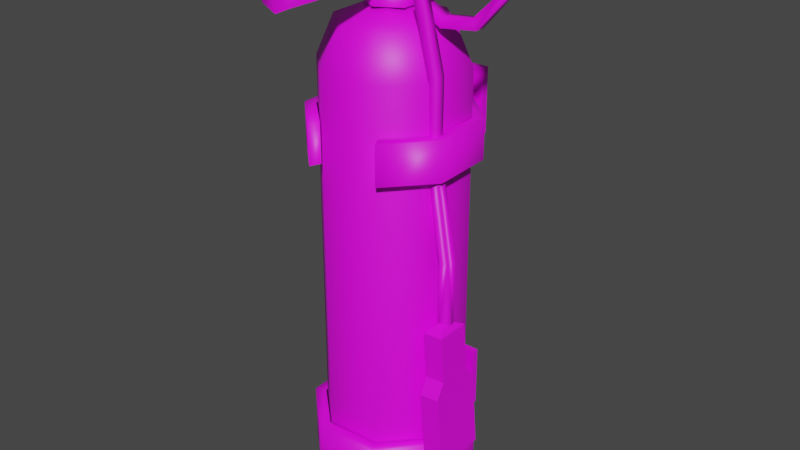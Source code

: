 # Source: 3249_FireExtinguisher.blend  (saved by Blender 2.90.8; exported with 4.5.12 LTS)
import bpy
from mathutils import Matrix  # noqa: F401  (used for matrix-valued properties, if any)

bpy.ops.wm.read_factory_settings(use_empty=True)
scene = bpy.context.scene
scene.name = 'Scene'

# ---- materials (node trees are filled in below, after node groups)
mat_material_001 = bpy.data.materials.new('Material.001')
mat_material_001.use_transparent_shadow = False

# ---- material node trees
mat_material_001.use_nodes = True; mat_material_001.node_tree.nodes.clear()
_N = mat_material_001.node_tree.nodes; _L = mat_material_001.node_tree.links
n0 = _N.new('ShaderNodeBsdfPrincipled'); n0.name = 'Principled BSDF'; n0.location = (10, 300)
n0.distribution = 'GGX'
n0.subsurface_method = 'BURLEY'
n0.inputs[3].default_value = 1.45
n0.inputs[27].default_value = (0.0, 0.0, 0.0, 1.0)
n0.inputs[28].default_value = 1.0
n1 = _N.new('ShaderNodeOutputMaterial'); n1.name = 'Material Output'; n1.location = (300, 300)
n2 = _N.new('ShaderNodeTexImage'); n2.name = 'Image Texture'; n2.location = (-414, 186)
_L.new(n0.outputs[0], n1.inputs[0])
_L.new(n2.outputs[0], n0.inputs[0])
n1.is_active_output = True

# ---- world
world_world = bpy.data.worlds.new('World'); scene.world = world_world
world_world.use_nodes = True; world_world.node_tree.nodes.clear()
_N = world_world.node_tree.nodes; _L = world_world.node_tree.links
n0 = _N.new('ShaderNodeOutputWorld'); n0.name = 'World Output'; n0.location = (300, 300)
n1 = _N.new('ShaderNodeBackground'); n1.name = 'Background'; n1.location = (10, 300)
n1.inputs[0].default_value = (0.05088, 0.05088, 0.05088, 1.0)
_L.new(n1.outputs[0], n0.inputs[0])
n0.is_active_output = True
world_world.color = (0.05088, 0.05088, 0.05088)
world_world.use_sun_shadow = False
world_world.sun_shadow_jitter_overblur = 0.0

# ---- meshes
me_3249_fireextinguisher = bpy.data.meshes.new('3249_FireExtinguisher')
me_3249_fireextinguisher.from_pydata([(-0.0006385, 0.07343, 0.5497), (0.01171, 0.1073, 0.3316), (0.03207, 0.08868, 0.3316), (0.03328, 0.06108, 0.3316), (0.01462, 0.04072, 0.3316), (-0.01298, 0.03951, 0.3316), (-0.03335, 0.05817, 0.3316), (-0.03456, 0.08577, 0.3316), (-0.01589, 0.1061, 0.3316), (0.008728, 0.09916, 0.5384), (0.02418, 0.085, 0.5384), (0.0251, 0.06406, 0.5384), (0.01094, 0.04861, 0.5384), (-0.01001, 0.04769, 0.5384), (-0.02546, 0.06185, 0.5384), (-0.02637, 0.0828, 0.5384), (-0.01221, 0.09825, 0.5384), (0.03193, 0.08862, 0.5184), (0.03313, 0.06114, 0.5184), (0.01455, 0.04086, 0.5184), (-0.01293, 0.03966, 0.5184), (-0.03321, 0.05824, 0.5184), (-0.03441, 0.08572, 0.5184), (-0.01583, 0.106, 0.5184), (0.01165, 0.1072, 0.5184), (-0.003933, 0.108, 0.4812), (-0.003933, 0.108, 0.4902), (-0.003933, 0.1283, 0.4812), (-0.003933, 0.1283, 0.4902), (0.005085, 0.108, 0.4812), (0.005085, 0.108, 0.4902), (0.005085, 0.1283, 0.4812), (0.005085, 0.1283, 0.4902), (-0.008588, 0.1274, 0.4687), (-0.008588, 0.1274, 0.5027), (-0.008588, 0.131, 0.4687), (-0.008588, 0.131, 0.5027), (0.009739, 0.1274, 0.4687), (0.009739, 0.1274, 0.5027), (0.009739, 0.131, 0.4687), (0.009739, 0.131, 0.5027), (-0.003933, 0.108, 0.3203), (-0.003933, 0.108, 0.3293), (-0.003933, 0.1284, 0.3203), (-0.003933, 0.1284, 0.3293), (0.005085, 0.108, 0.3203), (0.005085, 0.108, 0.3293), (0.005085, 0.1284, 0.3203), (0.005085, 0.1284, 0.3293), (-0.008588, 0.1274, 0.3078), (-0.008588, 0.1274, 0.3418), (-0.008588, 0.131, 0.3078), (-0.008588, 0.131, 0.3418), (0.009739, 0.1274, 0.3078), (0.009739, 0.1274, 0.3418), (0.009739, 0.131, 0.3078), (0.009739, 0.131, 0.3418), (-0.005761, 0.06876, 0.5519), (-0.005761, 0.06876, 0.5757), (-0.005761, 0.07811, 0.5519), (-0.005761, 0.07811, 0.5757), (0.00359, 0.06876, 0.5519), (0.00359, 0.06876, 0.5757), (0.00359, 0.07811, 0.5519), (0.00359, 0.07811, 0.5757), (0.003536, 0.07085, 0.5624), (0.003536, 0.07085, 0.5775), (0.003536, 0.08902, 0.5624), (0.003536, 0.08902, 0.5775), (0.009093, 0.07085, 0.5624), (0.009093, 0.07085, 0.5775), (0.009093, 0.08902, 0.5624), (0.009093, 0.08902, 0.5775), (-0.01235, 0.07348, 0.5701), (-0.01235, 0.07348, 0.5749), (-0.0121, 0.07758, 0.5701), (-0.0121, 0.07758, 0.5749), (-0.005363, 0.07201, 0.5705), (-0.005363, 0.07201, 0.5746), (-0.005363, 0.07555, 0.5705), (-0.005363, 0.07555, 0.5746), (-0.01968, 0.07098, 0.5705), (-0.01968, 0.07098, 0.5754), (-0.0227, 0.07432, 0.5705), (-0.0227, 0.07432, 0.5754), (-0.03749, 0.05845, 0.5706), (-0.03749, 0.05845, 0.5737), (-0.03792, 0.06123, 0.5706), (-0.03792, 0.06123, 0.5737), (-0.04486, 0.0636, 0.5722), (-0.04114, 0.06413, 0.5692), (-0.04438, 0.05961, 0.5692), (-0.04438, 0.05961, 0.5751), (-0.04114, 0.06413, 0.5751), (-0.03176, 0.06388, 0.5744), (-0.03034, 0.06089, 0.5744), (-0.03034, 0.06089, 0.5707), (-0.03176, 0.06388, 0.5707), (0.01381, 0.07067, 0.5466), (0.01381, 0.07067, 0.5517), (0.01381, 0.07575, 0.5466), (0.01381, 0.07575, 0.5517), (0.02859, 0.06862, 0.5399), (0.02908, 0.06862, 0.545), (0.02859, 0.0737, 0.5399), (0.02908, 0.0737, 0.545), (0.04697, 0.06862, 0.5423), (0.04456, 0.06862, 0.5468), (0.04697, 0.0737, 0.5423), (0.04456, 0.0737, 0.5468), (0.06091, 0.0693, 0.5586), (0.05586, 0.0693, 0.5581), (0.06091, 0.07438, 0.5586), (0.05586, 0.07438, 0.5581), (0.051, 0.06924, 0.5726), (0.04899, 0.06924, 0.568), (0.051, 0.07432, 0.5726), (0.04899, 0.07432, 0.568), (0.03114, 0.06495, 0.5703), (0.03408, 0.06495, 0.5662), (0.03114, 0.07003, 0.5703), (0.03408, 0.07003, 0.5662), (0.02008, 0.0608, 0.5541), (0.02514, 0.0608, 0.5544), (0.02008, 0.06588, 0.5541), (0.02514, 0.06588, 0.5544), (0.02935, 0.05917, 0.4861), (0.03442, 0.05917, 0.4865), (0.02935, 0.06425, 0.4861), (0.03442, 0.06425, 0.4865), (0.03757, 0.05912, 0.4362), (0.04265, 0.05912, 0.4363), (0.03757, 0.0642, 0.4362), (0.04265, 0.0642, 0.4363), (0.03863, 0.05779, 0.401), (0.04359, 0.05779, 0.3999), (0.03863, 0.06287, 0.401), (0.04359, 0.06287, 0.3999), (0.02992, 0.06379, 0.5216), (0.02992, 0.05872, 0.5216), (0.03499, 0.05872, 0.522), (0.03499, 0.06379, 0.522), (0.04114, 0.04627, 0.3352), (0.03587, 0.05122, 0.4021), (0.04114, 0.07346, 0.3352), (0.03587, 0.06852, 0.4021), (0.051, 0.04627, 0.336), (0.04574, 0.05122, 0.4028), (0.051, 0.07346, 0.336), (0.04574, 0.06852, 0.4028), (0.03815, 0.04627, 0.3718), (0.03815, 0.07346, 0.3718), (0.04801, 0.07346, 0.3725), (0.04801, 0.04627, 0.3725), (0.0376, 0.05122, 0.3791), (0.0376, 0.06852, 0.3791), (0.04746, 0.06852, 0.3798), (0.04746, 0.05122, 0.3798), (0.03913, 0.05738, 0.4057), (0.03913, 0.06236, 0.4057), (0.04197, 0.05738, 0.4059), (0.04197, 0.06236, 0.4059), (-0.0007764, 0.07338, 0.5548), (-0.0007764, 0.08743, 0.5458), (-0.0007764, 0.08743, 0.5548), (0.01139, 0.0804, 0.5458), (0.01139, 0.0804, 0.5548), (0.01139, 0.06635, 0.5458), (0.01139, 0.06635, 0.5548), (-0.0007764, 0.05933, 0.5458), (-0.0007764, 0.05933, 0.5548), (-0.01295, 0.06635, 0.5458), (-0.01295, 0.06635, 0.5548), (-0.01295, 0.0804, 0.5458), (-0.01295, 0.0804, 0.5548), (0.0118, 0.1075, 0.3354), (0.03249, 0.0885, 0.3354), (0.03371, 0.06047, 0.3354), (0.01476, 0.03979, 0.3354), (-0.01328, 0.03856, 0.3354), (-0.03396, 0.05752, 0.3354), (-0.03519, 0.08555, 0.3354), (-0.01623, 0.1062, 0.3354), (0.03763, 0.0909, 0.3354), (0.01374, 0.1128, 0.3354), (0.03905, 0.05853, 0.3354), (0.01716, 0.03464, 0.3354), (-0.01522, 0.03323, 0.3354), (-0.03911, 0.05512, 0.3354), (-0.04052, 0.08749, 0.3354), (-0.01863, 0.1114, 0.3354), (0.01374, 0.1128, 0.3067), (0.03763, 0.0909, 0.3067), (0.03905, 0.05853, 0.3067), (0.01716, 0.03464, 0.3067), (-0.01522, 0.03323, 0.3067), (-0.03911, 0.05512, 0.3067), (-0.04052, 0.08749, 0.3067), (-0.01863, 0.1114, 0.3067), (0.01171, 0.1072, 0.4953), (0.03224, 0.08841, 0.4953), (0.03345, 0.06059, 0.4953), (0.01684, 0.04202, 0.4756), (0.01687, 0.04197, 0.4953), (-0.01543, 0.04081, 0.4756), (-0.01545, 0.04076, 0.4953), (-0.03371, 0.05765, 0.4953), (-0.03493, 0.08547, 0.4953), (-0.01611, 0.106, 0.4953), (0.03734, 0.09079, 0.4953), (0.01363, 0.1125, 0.4953), (0.03875, 0.05866, 0.4953), (0.01964, 0.03687, 0.4953), (-0.01769, 0.03546, 0.4953), (-0.03882, 0.05527, 0.4953), (-0.04022, 0.0874, 0.4953), (-0.01849, 0.1111, 0.4953), (0.01363, 0.1125, 0.4756), (0.03734, 0.09079, 0.4756), (0.03875, 0.05866, 0.4756), (0.01964, 0.03687, 0.4756), (-0.01769, 0.03546, 0.4756), (-0.03882, 0.05527, 0.4756), (-0.04022, 0.0874, 0.4756), (-0.01849, 0.1111, 0.4756), (-0.001073, 0.05375, 0.5638), (-0.001073, 0.003808, 0.5638), (-0.004851, 0.05375, 0.5719), (-0.004851, 0.003808, 0.5719), (0.002907, 0.05375, 0.5718), (0.002907, 0.003808, 0.5718), (0.007668, 0.05375, 0.5657), (0.007668, 0.003808, 0.5657), (0.005847, 0.05375, 0.5581), (0.005847, 0.003808, 0.5581), (-0.001184, 0.05375, 0.5549), (-0.001184, 0.003808, 0.5549), (-0.008132, 0.05375, 0.5583), (-0.008132, 0.003808, 0.5583), (-0.009764, 0.05375, 0.5659), (-0.009764, 0.003808, 0.5659), (-0.002622, 0.06932, 0.5671), (-0.002622, 0.05353, 0.5671), (0.0005588, 0.06932, 0.5671), (0.0005588, 0.05353, 0.5671), (0.002511, 0.06932, 0.5646), (0.002511, 0.05353, 0.5646), (0.001764, 0.06932, 0.5615), (0.001764, 0.05353, 0.5615), (-0.003967, 0.06932, 0.5615), (-0.003967, 0.05353, 0.5615), (-0.004636, 0.06932, 0.5647), (-0.004636, 0.05353, 0.5647)], [], [(9, 0, 10), (10, 0, 11), (11, 0, 12), (12, 0, 13), (13, 0, 14), (14, 0, 15), (15, 0, 16), (16, 0, 9), (23, 16, 9, 24), (22, 15, 16, 23), (21, 14, 15, 22), (20, 13, 14, 21), (19, 12, 13, 20), (18, 11, 12, 19), (17, 10, 11, 18), (24, 9, 10, 17), (1, 24, 17, 2), (2, 17, 18, 3), (3, 18, 19, 4), (4, 19, 20, 5), (5, 20, 21, 6), (6, 21, 22, 7), (7, 22, 23, 8), (8, 23, 24, 1), (25, 26, 28, 27), (31, 32, 30, 29), (32, 28, 26, 30), (33, 34, 36, 35), (35, 36, 40, 39), (39, 40, 38, 37), (37, 38, 34, 33), (40, 36, 34, 38), (41, 42, 44, 43), (47, 48, 46, 45), (48, 44, 42, 46), (49, 50, 52, 51), (51, 52, 56, 55), (55, 56, 54, 53), (53, 54, 50, 49), (56, 52, 50, 54), (57, 58, 60, 59), (59, 60, 64, 63), (63, 64, 62, 61), (61, 62, 58, 57), (64, 60, 58, 62), (65, 66, 68, 67), (67, 68, 72, 71), (71, 72, 70, 69), (69, 70, 66, 65), (72, 68, 66, 70), (76, 75, 83, 84), (75, 76, 80, 79), (77, 78, 74, 73), (80, 76, 74, 78), (95, 94, 88, 86), (73, 74, 82, 81), (74, 76, 84, 82), (88, 87, 90, 93), (94, 97, 87, 88), (96, 95, 86, 85), (85, 86, 92, 91), (86, 88, 93, 92), (89, 90, 91), (89, 91, 92), (89, 92, 93), (89, 93, 90), (81, 82, 95, 96), (84, 83, 97, 94), (82, 84, 94, 95), (100, 101, 105, 104), (105, 103, 107, 109), (102, 103, 99, 98), (105, 101, 99, 103), (108, 109, 113, 112), (104, 105, 109, 108), (103, 102, 106, 107), (111, 110, 114, 115), (107, 106, 110, 111), (106, 108, 112, 110), (109, 107, 111, 113), (110, 112, 116, 114), (113, 111, 115, 117), (112, 113, 117, 116), (119, 118, 122, 123), (116, 117, 121, 120), (115, 114, 118, 119), (114, 116, 120, 118), (139, 138, 128, 126), (118, 120, 124, 122), (121, 119, 123, 125), (120, 121, 125, 124), (129, 127, 131, 133), (141, 140, 127, 129), (138, 141, 129, 128), (140, 139, 126, 127), (131, 130, 134, 135), (128, 129, 133, 132), (127, 126, 130, 131), (126, 128, 132, 130), (130, 132, 136, 134), (133, 131, 135, 137), (132, 133, 137, 136), (123, 122, 139, 140), (124, 125, 141, 138), (125, 123, 140, 141), (122, 124, 138, 139), (131, 133, 132, 130), (154, 143, 145, 155), (155, 145, 149, 156), (156, 149, 147, 157), (157, 147, 143, 154), (147, 149, 161, 160), (146, 153, 150, 142), (148, 152, 153, 146), (144, 151, 152, 148), (142, 150, 151, 144), (153, 157, 154, 150), (152, 156, 157, 153), (151, 155, 156, 152), (150, 154, 155, 151), (161, 159, 158, 160), (145, 143, 158, 159), (143, 147, 160, 158), (149, 145, 159, 161), (162, 166, 164), (163, 164, 166, 165), (162, 168, 166), (165, 166, 168, 167), (162, 170, 168), (167, 168, 170, 169), (162, 172, 170), (169, 170, 172, 171), (162, 174, 172), (171, 172, 174, 173), (162, 164, 174), (173, 174, 164, 163), (191, 184, 183, 192), (192, 183, 185, 193), (193, 185, 186, 194), (194, 186, 187, 195), (195, 187, 188, 196), (196, 188, 189, 197), (197, 189, 190, 198), (198, 190, 184, 191), (175, 176, 183, 184), (176, 177, 185, 183), (177, 178, 186, 185), (178, 179, 187, 186), (179, 180, 188, 187), (180, 181, 189, 188), (181, 182, 190, 189), (182, 175, 184, 190), (217, 210, 209, 218), (218, 209, 211, 219), (219, 211, 212, 220), (221, 213, 214, 222), (222, 214, 215, 223), (223, 215, 216, 224), (224, 216, 210, 217), (199, 200, 209, 210), (200, 201, 211, 209), (201, 203, 212, 211), (205, 206, 214, 213), (206, 207, 215, 214), (207, 208, 216, 215), (208, 199, 210, 216), (212, 203, 202, 220), (221, 204, 205, 213), (225, 227, 229), (226, 230, 228), (227, 228, 230, 229), (225, 229, 231), (226, 232, 230), (229, 230, 232, 231), (225, 231, 233), (226, 234, 232), (231, 232, 234, 233), (225, 233, 235), (226, 236, 234), (225, 235, 237), (226, 238, 236), (225, 237, 239), (226, 240, 238), (237, 238, 240, 239), (225, 239, 227), (226, 228, 240), (239, 240, 228, 227), (241, 242, 244, 243), (243, 244, 246, 245), (245, 246, 248, 247), (249, 250, 252, 251), (251, 252, 242, 241)])
me_3249_fireextinguisher.polygons.foreach_set('use_smooth', [1, 1, 1, 1, 1, 1, 1, 1, 1, 1, 1, 1, 1, 1, 1, 1, 1, 1, 1, 1, 1, 1, 1, 1, 0, 0, 0, 0, 0, 0, 0, 0, 0, 0, 0, 0, 0, 0, 0, 0, 0, 0, 0, 0, 0, 0, 0, 0, 0, 0, 1, 1, 1, 1, 1, 1, 1, 1, 1, 1, 1, 1, 1, 1, 1, 1, 1, 1, 1, 1, 1, 1, 1, 1, 1, 1, 1, 1, 1, 1, 1, 1, 1, 1, 1, 1, 1, 1, 1, 1, 1, 1, 1, 1, 1, 1, 1, 1, 1, 1, 1, 1, 1, 1, 1, 1, 1, 0, 0, 0, 0, 0, 0, 0, 0, 0, 0, 0, 0, 0, 0, 0, 0, 0, 1, 1, 1, 1, 1, 1, 1, 1, 1, 1, 1, 1, 1, 1, 1, 1, 1, 1, 1, 1, 1, 1, 1, 1, 1, 1, 1, 1, 1, 1, 1, 1, 1, 1, 1, 1, 1, 1, 1, 1, 1, 1, 1, 1, 1, 1, 1, 1, 1, 1, 1, 1, 1, 1, 1, 1, 1, 1, 1, 1, 1, 1, 1, 1, 1, 1, 1, 1])
_k = set([(227, 229), (227, 239), (229, 231), (231, 233), (235, 237), (237, 239)])
me_3249_fireextinguisher.attributes.new('sharp_edge', 'BOOLEAN', 'EDGE').data.foreach_set('value', [ (min(e.vertices), max(e.vertices)) in _k for e in me_3249_fireextinguisher.edges])
_uv = me_3249_fireextinguisher.uv_layers.new(name='UVMap')
_uv.uv.foreach_set('vector', [0.4464, 0.4385, 0.3918, 0.4673, 0.3918, 0.4385, 0.3918, 0.4385, 0.3373, 0.4673, 0.3373, 0.4385, 0.3373, 0.4385, 0.2827, 0.4673, 0.2827, 0.4385, 0.2827, 0.4385, 0.2281, 0.4673, 0.2281, 0.4385, 0.2281, 0.4385, 0.1735, 0.4673, 0.1735, 0.4385, 0.1735, 0.4385, 0.1189, 0.4673, 0.1189, 0.4385, 0.1189, 0.4385, 0.06436, 0.4673, 0.06436, 0.4385, 0.06436, 0.4385, 0.009779, 0.4673, 0.009779, 0.4385, 0.06436, 0.3966, 0.06436, 0.4385, 0.009779, 0.4385, 0.009779, 0.3966, 0.1189, 0.3966, 0.1189, 0.4385, 0.06436, 0.4385, 0.06436, 0.3966, 0.1735, 0.3966, 0.1735, 0.4385, 0.1189, 0.4385, 0.1189, 0.3966, 0.2281, 0.3966, 0.2281, 0.4385, 0.1735, 0.4385, 0.1735, 0.3966, 0.2827, 0.3966, 0.2827, 0.4385, 0.2281, 0.4385, 0.2281, 0.3966, 0.3373, 0.3966, 0.3373, 0.4385, 0.2827, 0.4385, 0.2827, 0.3966, 0.3918, 0.3966, 0.3918, 0.4385, 0.3373, 0.4385, 0.3373, 0.3966, 0.4464, 0.3966, 0.4464, 0.4385, 0.3918, 0.4385, 0.3918, 0.3966, 0.4464, 0.01623, 0.4464, 0.3966, 0.3918, 0.3966, 0.3918, 0.01623, 0.3918, 0.01623, 0.3918, 0.3966, 0.3373, 0.3966, 0.3373, 0.01623, 0.3373, 0.01623, 0.3373, 0.3966, 0.2827, 0.3966, 0.2827, 0.01623, 0.2827, 0.01623, 0.2827, 0.3966, 0.2281, 0.3966, 0.2281, 0.01623, 0.2281, 0.01623, 0.2281, 0.3966, 0.1735, 0.3966, 0.1735, 0.01623, 0.1735, 0.01623, 0.1735, 0.3966, 0.1189, 0.3966, 0.1189, 0.01623, 0.1189, 0.01623, 0.1189, 0.3966, 0.06436, 0.3966, 0.06436, 0.01623, 0.06436, 0.01623, 0.06436, 0.3966, 0.009779, 0.3966, 0.009779, 0.01623, 0.4905, 0.9439, 0.4905, 0.9048, 0.577, 0.9048, 0.577, 0.9439, 0.5296, 0.3814, 0.5296, 0.3423, 0.6161, 0.3423, 0.6161, 0.3814, 0.5296, 0.3423, 0.5296, 0.3032, 0.6161, 0.3032, 0.6161, 0.3423, 0.542, 0.7493, 0.542, 0.6321, 0.5663, 0.6321, 0.5663, 0.7493, 0.5663, 0.7493, 0.5663, 0.6321, 0.6321, 0.6321, 0.6321, 0.7493, 0.6321, 0.7493, 0.6321, 0.6321, 0.6603, 0.6321, 0.6603, 0.7493, 0.6603, 0.7493, 0.6603, 0.6321, 0.7222, 0.6321, 0.7222, 0.7493, 0.6321, 0.6321, 0.6321, 0.5429, 0.6603, 0.5429, 0.6603, 0.6321, 0.9778, 0.644, 0.9387, 0.644, 0.9387, 0.5576, 0.9778, 0.5576, 0.6064, 0.9487, 0.6064, 0.9097, 0.6929, 0.9097, 0.6929, 0.9487, 0.6064, 0.9097, 0.6064, 0.8706, 0.6929, 0.8706, 0.6929, 0.9097, 0.4258, 0.816, 0.3087, 0.816, 0.3087, 0.7918, 0.4258, 0.7918, 0.4258, 0.7918, 0.3087, 0.7918, 0.3087, 0.7259, 0.4258, 0.7259, 0.4258, 0.7259, 0.3087, 0.7259, 0.3087, 0.6977, 0.4258, 0.6977, 0.4258, 0.6977, 0.3087, 0.6977, 0.3087, 0.6358, 0.4258, 0.6358, 0.3087, 0.7259, 0.2194, 0.7259, 0.2194, 0.6977, 0.3087, 0.6977, 0.9191, 0.766, 0.8417, 0.766, 0.8417, 0.731, 0.9191, 0.731, 0.9191, 0.731, 0.8417, 0.731, 0.8417, 0.696, 0.9191, 0.696, 0.9191, 0.696, 0.8417, 0.696, 0.8417, 0.661, 0.9191, 0.661, 0.9191, 0.661, 0.8417, 0.661, 0.8417, 0.626, 0.9191, 0.626, 0.8417, 0.696, 0.8067, 0.696, 0.8067, 0.661, 0.8417, 0.661, 0.8393, 0.3172, 0.739, 0.3172, 0.739, 0.2403, 0.8393, 0.2403, 0.8393, 0.2403, 0.739, 0.2403, 0.739, 0.1635, 0.8393, 0.1635, 0.8393, 0.1635, 0.739, 0.1635, 0.739, 0.03444, 0.8393, 0.03444, 0.8393, 0.03444, 0.739, 0.03444, 0.739, 0.00978, 0.8393, 0.00978, 0.739, 0.1635, 0.7023, 0.1635, 0.7023, 0.03444, 0.739, 0.03444, 0.9799, 0.9536, 0.9247, 0.9536, 0.9284, 0.9034, 0.9852, 0.9034, 0.9247, 0.9536, 0.9799, 0.9536, 0.976, 0.9854, 0.9286, 0.9854, 0.924, 0.3179, 0.9714, 0.3179, 0.9753, 0.3502, 0.9201, 0.3502, 0.01144, 0.7805, 0.03835, 0.763, 0.04463, 0.7805, 0.01593, 0.7958, 0.1402, 0.8122, 0.1426, 0.7974, 0.1737, 0.8012, 0.1753, 0.8138, 0.9201, 0.3502, 0.9753, 0.3502, 0.9806, 0.3853, 0.9238, 0.3853, 0.04463, 0.7805, 0.03835, 0.763, 0.0888, 0.7635, 0.08005, 0.7819, 0.9659, 0.8105, 0.9306, 0.8105, 0.9142, 0.7909, 0.9823, 0.7909, 0.9738, 0.8408, 0.9313, 0.8408, 0.9306, 0.8105, 0.9659, 0.8105, 0.9267, 0.4516, 0.9692, 0.4516, 0.9613, 0.4858, 0.926, 0.4859, 0.926, 0.4859, 0.9613, 0.4858, 0.9777, 0.5175, 0.9096, 0.5175, 0.1753, 0.8138, 0.1737, 0.8012, 0.1903, 0.7818, 0.2079, 0.7997, 0.5629, 0.1719, 0.5995, 0.1602, 0.5995, 0.1853, 0.9441, 0.5357, 0.9096, 0.5175, 0.9777, 0.5175, 0.224, 0.765, 0.2079, 0.7997, 0.1903, 0.7818, 0.9487, 0.7739, 0.9823, 0.7909, 0.9142, 0.7909, 0.9238, 0.3853, 0.9806, 0.3853, 0.9692, 0.4516, 0.9267, 0.4516, 0.9852, 0.9034, 0.9284, 0.9034, 0.9313, 0.8408, 0.9738, 0.8408, 0.08005, 0.7819, 0.0888, 0.7635, 0.1426, 0.7974, 0.1402, 0.8122, 0.7708, 0.4608, 0.7627, 0.4612, 0.773, 0.4327, 0.7819, 0.4348, 0.773, 0.4327, 0.764, 0.4303, 0.7664, 0.4009, 0.7774, 0.3998, 0.7783, 0.7491, 0.7751, 0.7581, 0.7433, 0.7571, 0.7474, 0.7484, 0.773, 0.4327, 0.7627, 0.4612, 0.7554, 0.4577, 0.764, 0.4303, 0.7872, 0.3994, 0.7774, 0.3998, 0.7674, 0.3611, 0.7745, 0.3529, 0.7819, 0.4348, 0.773, 0.4327, 0.7774, 0.3998, 0.7872, 0.3994, 0.7751, 0.7581, 0.7783, 0.7491, 0.8079, 0.7681, 0.8001, 0.7738, 0.8104, 0.8023, 0.8179, 0.8047, 0.804, 0.8294, 0.7974, 0.8215, 0.8001, 0.7738, 0.8079, 0.7681, 0.8179, 0.8047, 0.8104, 0.8023, 0.8079, 0.7681, 0.8192, 0.7658, 0.8271, 0.806, 0.8179, 0.8047, 0.7774, 0.3998, 0.7664, 0.4009, 0.7586, 0.3689, 0.7674, 0.3611, 0.8179, 0.8047, 0.8271, 0.806, 0.8128, 0.8363, 0.804, 0.8294, 0.7674, 0.3611, 0.7586, 0.3689, 0.7378, 0.3584, 0.7423, 0.3496, 0.7745, 0.3529, 0.7674, 0.3611, 0.7423, 0.3496, 0.7406, 0.3389, 0.7676, 0.8353, 0.7687, 0.8449, 0.7297, 0.8449, 0.7344, 0.8353, 0.7406, 0.3389, 0.7423, 0.3496, 0.7163, 0.3703, 0.7065, 0.3659, 0.7974, 0.8215, 0.804, 0.8294, 0.7687, 0.8449, 0.7676, 0.8353, 0.804, 0.8294, 0.8128, 0.8363, 0.7735, 0.8551, 0.7687, 0.8449, 0.6605, 0.8161, 0.6571, 0.8289, 0.5721, 0.8109, 0.5752, 0.7991, 0.7687, 0.8449, 0.7735, 0.8551, 0.7293, 0.8566, 0.7297, 0.8449, 0.7163, 0.3703, 0.7265, 0.3739, 0.7263, 0.4111, 0.7128, 0.4106, 0.7065, 0.3659, 0.7163, 0.3703, 0.7128, 0.4106, 0.7013, 0.4155, 0.7493, 0.5678, 0.7607, 0.5657, 0.7855, 0.6782, 0.7743, 0.6807, 0.7392, 0.4895, 0.7505, 0.4872, 0.7607, 0.5657, 0.7493, 0.5678, 0.7287, 0.4913, 0.7392, 0.4895, 0.7493, 0.5678, 0.738, 0.5697, 0.6633, 0.8045, 0.6605, 0.8161, 0.5752, 0.7991, 0.5783, 0.7875, 0.09325, 0.9635, 0.09339, 0.9748, 0.01514, 0.9745, 0.01246, 0.9635, 0.738, 0.5697, 0.7493, 0.5678, 0.7743, 0.6807, 0.7631, 0.6814, 0.5783, 0.7875, 0.5752, 0.7991, 0.4599, 0.7633, 0.4618, 0.7512, 0.5752, 0.7991, 0.5721, 0.8109, 0.4562, 0.7752, 0.4599, 0.7633, 0.09339, 0.9748, 0.09377, 0.9861, 0.01552, 0.9857, 0.01514, 0.9745, 0.7046, 0.1861, 0.7158, 0.1865, 0.7158, 0.2673, 0.7046, 0.2669, 0.6933, 0.186, 0.7046, 0.1861, 0.7046, 0.2669, 0.6936, 0.2642, 0.7344, 0.8353, 0.7297, 0.8449, 0.6605, 0.8161, 0.6633, 0.8045, 0.7013, 0.4155, 0.7128, 0.4106, 0.7392, 0.4895, 0.7287, 0.4913, 0.7128, 0.4106, 0.7263, 0.4111, 0.7505, 0.4872, 0.7392, 0.4895, 0.7297, 0.8449, 0.7293, 0.8566, 0.6571, 0.8289, 0.6605, 0.8161, 0.6737, 0.00978, 0.6737, 0.02106, 0.6624, 0.02107, 0.6624, 0.009782, 0.2891, 0.5865, 0.2891, 0.679, 0.2286, 0.679, 0.2286, 0.5865, 0.2286, 0.5865, 0.2286, 0.679, 0.1681, 0.679, 0.1681, 0.5865, 0.1681, 0.5865, 0.1681, 0.679, 0.1076, 0.679, 0.1076, 0.5865, 0.1076, 0.5865, 0.1076, 0.679, 0.04708, 0.679, 0.04708, 0.5865, 0.1076, 0.679, 0.1681, 0.679, 0.1681, 0.679, 0.1076, 0.679, 0.08894, 0.4891, 0.08894, 0.5586, 0.009786, 0.5586, 0.009786, 0.4891, 0.1681, 0.4891, 0.1681, 0.5586, 0.08894, 0.5586, 0.08894, 0.4891, 0.2473, 0.4891, 0.2473, 0.5586, 0.1681, 0.5586, 0.1681, 0.4891, 0.3264, 0.4891, 0.3264, 0.5586, 0.2473, 0.5586, 0.2473, 0.4891, 0.08894, 0.5586, 0.1076, 0.5865, 0.04708, 0.5865, 0.009786, 0.5586, 0.1681, 0.5586, 0.1681, 0.5865, 0.1076, 0.5865, 0.08894, 0.5586, 0.2473, 0.5586, 0.2286, 0.5865, 0.1681, 0.5865, 0.1681, 0.5586, 0.3264, 0.5586, 0.2891, 0.5865, 0.2286, 0.5865, 0.2473, 0.5586, 0.1681, 0.679, 0.1681, 0.7459, 0.1076, 0.7459, 0.1076, 0.679, 0.2286, 0.679, 0.2891, 0.679, 0.2891, 0.679, 0.2286, 0.679, 0.04708, 0.679, 0.1076, 0.679, 0.1076, 0.679, 0.04708, 0.679, 0.1681, 0.679, 0.2286, 0.679, 0.2286, 0.679, 0.1681, 0.679, 0.8572, 0.8853, 0.9025, 0.9115, 0.8572, 0.9377, 0.3693, 0.9048, 0.3693, 0.9399, 0.3093, 0.9399, 0.3093, 0.9048, 0.8572, 0.8853, 0.9025, 0.8591, 0.9025, 0.9115, 0.3093, 0.9048, 0.3093, 0.9399, 0.2494, 0.9399, 0.2494, 0.9048, 0.8572, 0.8853, 0.8572, 0.833, 0.9025, 0.8591, 0.2494, 0.9048, 0.2494, 0.9399, 0.1895, 0.9399, 0.1895, 0.9048, 0.8572, 0.8853, 0.8118, 0.8591, 0.8572, 0.833, 0.1895, 0.9048, 0.1895, 0.9399, 0.1296, 0.9399, 0.1296, 0.9048, 0.8572, 0.8853, 0.8118, 0.9115, 0.8118, 0.8591, 0.1296, 0.9048, 0.1296, 0.9399, 0.0697, 0.9399, 0.0697, 0.9048, 0.8572, 0.8853, 0.8572, 0.9377, 0.8118, 0.9115, 0.0697, 0.9048, 0.0697, 0.9399, 0.009784, 0.9399, 0.009783, 0.9048, 0.5869, 0.8363, 0.5869, 0.8838, 0.5147, 0.8838, 0.5147, 0.8363, 0.5147, 0.8363, 0.5147, 0.8838, 0.4426, 0.8838, 0.4426, 0.8363, 0.4426, 0.8363, 0.4426, 0.8838, 0.3705, 0.8838, 0.3705, 0.8363, 0.3705, 0.8363, 0.3705, 0.8838, 0.2983, 0.8838, 0.2983, 0.8363, 0.2983, 0.8363, 0.2983, 0.8838, 0.2262, 0.8838, 0.2262, 0.8363, 0.2262, 0.8363, 0.2262, 0.8838, 0.154, 0.8838, 0.154, 0.8363, 0.154, 0.8363, 0.154, 0.8838, 0.08191, 0.8838, 0.08191, 0.8363, 0.08191, 0.8363, 0.08191, 0.8838, 0.009777, 0.8838, 0.009777, 0.8363, 0.6682, 0.3189, 0.6132, 0.264, 0.6192, 0.2494, 0.6827, 0.3129, 0.6132, 0.264, 0.5355, 0.264, 0.5294, 0.2494, 0.6192, 0.2494, 0.5355, 0.264, 0.4805, 0.3189, 0.466, 0.3129, 0.5294, 0.2494, 0.4805, 0.3189, 0.4805, 0.3967, 0.466, 0.4027, 0.466, 0.3129, 0.4805, 0.3967, 0.5355, 0.4516, 0.5295, 0.4661, 0.466, 0.4027, 0.5355, 0.4516, 0.6132, 0.4516, 0.6192, 0.4661, 0.5295, 0.4661, 0.6132, 0.4516, 0.6682, 0.3966, 0.6827, 0.4027, 0.6192, 0.4661, 0.6682, 0.3966, 0.6682, 0.3189, 0.6827, 0.3129, 0.6827, 0.4027, 0.9259, 0.009779, 0.9734, 0.009779, 0.9734, 0.08192, 0.9259, 0.08192, 0.9259, 0.08192, 0.9734, 0.08192, 0.9734, 0.1541, 0.9259, 0.1541, 0.9259, 0.1541, 0.9734, 0.1541, 0.9734, 0.2262, 0.9259, 0.2262, 0.8589, 0.009783, 0.9064, 0.009783, 0.9064, 0.08192, 0.8589, 0.08192, 0.8589, 0.08192, 0.9064, 0.08192, 0.9064, 0.1541, 0.8589, 0.1541, 0.8589, 0.1541, 0.9064, 0.1541, 0.9064, 0.2262, 0.8589, 0.2262, 0.8589, 0.2262, 0.9064, 0.2262, 0.9064, 0.2983, 0.8589, 0.2983, 0.6682, 0.157, 0.6682, 0.07927, 0.6827, 0.07325, 0.6827, 0.163, 0.6682, 0.07927, 0.6132, 0.02431, 0.6192, 0.009782, 0.6827, 0.07325, 0.6132, 0.02431, 0.5355, 0.02432, 0.5294, 0.009785, 0.6192, 0.009782, 0.4805, 0.07928, 0.4805, 0.157, 0.466, 0.163, 0.466, 0.07326, 0.4805, 0.157, 0.5355, 0.212, 0.5295, 0.2265, 0.466, 0.163, 0.5355, 0.212, 0.6132, 0.212, 0.6192, 0.2265, 0.5295, 0.2265, 0.6132, 0.212, 0.6682, 0.157, 0.6827, 0.163, 0.6192, 0.2265, 0.5294, 0.009785, 0.5355, 0.02432, 0.5355, 0.02432, 0.5276, 0.02104, 0.4902, 0.01472, 0.5049, 0.0208, 0.4805, 0.07928, 0.466, 0.07326, 0.4275, 0.9475, 0.418, 0.9894, 0.4543, 0.9811, 0.7512, 0.9231, 0.778, 0.9567, 0.7416, 0.965, 0.346, 0.4891, 0.6126, 0.4891, 0.6126, 0.53, 0.346, 0.53, 0.4275, 0.9475, 0.4543, 0.9811, 0.4705, 0.9475, 0.7512, 0.9231, 0.7942, 0.9231, 0.778, 0.9567, 0.346, 0.53, 0.6126, 0.53, 0.6126, 0.5708, 0.346, 0.5708, 0.4275, 0.9475, 0.4705, 0.9475, 0.4543, 0.9139, 0.7512, 0.9231, 0.778, 0.8895, 0.7942, 0.9231, 0.346, 0.5708, 0.6126, 0.5708, 0.6126, 0.6117, 0.346, 0.6117, 0.4275, 0.9475, 0.4543, 0.9139, 0.418, 0.9056, 0.7512, 0.9231, 0.7416, 0.8812, 0.778, 0.8895, 0.4275, 0.9475, 0.418, 0.9056, 0.3888, 0.9289, 0.7512, 0.9231, 0.7124, 0.9044, 0.7416, 0.8812, 0.4275, 0.9475, 0.3888, 0.9289, 0.3888, 0.9662, 0.7512, 0.9231, 0.7124, 0.9417, 0.7124, 0.9044, 0.8883, 0.3375, 0.8883, 0.6041, 0.8475, 0.6041, 0.8475, 0.3375, 0.4275, 0.9475, 0.3888, 0.9662, 0.418, 0.9894, 0.7512, 0.9231, 0.7416, 0.965, 0.7124, 0.9417, 0.8475, 0.3375, 0.8475, 0.6041, 0.8066, 0.6041, 0.8066, 0.3375, 0.5197, 0.1371, 0.5197, 0.04402, 0.5463, 0.04402, 0.5463, 0.1371, 0.5463, 0.1371, 0.5463, 0.04402, 0.5729, 0.04402, 0.5729, 0.1371, 0.5729, 0.1371, 0.5729, 0.04402, 0.5995, 0.04402, 0.5995, 0.1371, 0.5169, 0.6358, 0.5169, 0.7289, 0.4903, 0.7289, 0.4903, 0.6358, 0.4903, 0.6358, 0.4903, 0.7289, 0.4637, 0.7289, 0.4637, 0.6358])
me_3249_fireextinguisher.materials.append(mat_material_001)
me_3249_fireextinguisher.use_remesh_fix_poles = True
me_3249_fireextinguisher.use_remesh_preserve_attributes = False
me_3249_fireextinguisher.use_mirror_vertex_groups = False
me_3249_fireextinguisher.update()

# ---- objects
ob_3249_fireextinguisher = bpy.data.objects.new('3249_FireExtinguisher', me_3249_fireextinguisher)

# ---- transforms, parenting, visibility, modifiers, constraints
ob_3249_fireextinguisher.location = (0.0, 0.0, 0.0)
ob_3249_fireextinguisher.lineart.crease_threshold = 0.0
_m = ob_3249_fireextinguisher.modifiers.new('Triangulate', 'TRIANGULATE')

# ---- collection membership
scene.collection.objects.link(ob_3249_fireextinguisher)

# ---- scene / render settings (as saved in the file)
scene.frame_start = 1; scene.frame_end = 250; scene.frame_set(0)
scene.render.engine = 'BLENDER_EEVEE_NEXT'
scene.cycles.use_denoising = False
scene.cycles.samples = 128
scene.cycles.sampling_pattern = 'TABULATED_SOBOL'
scene.cycles.use_adaptive_sampling = False
scene.cycles.use_light_tree = False
scene.view_settings.view_transform = 'Filmic'
bpy.context.view_layer.update()

# ---- added for rendering (the .blend has no active camera and no usable light): camera, sun
cam_auto = bpy.data.cameras.new('AutoCamera')
cam_auto.lens = 50.0
cam_auto.sensor_width = 36.0
cam_auto.clip_end = 1000.0
ob_auto_camera = bpy.data.objects.new('AutoCamera', cam_auto)
scene.collection.objects.link(ob_auto_camera)
ob_auto_camera.location = (0.301635, -0.284932, 0.677027)
ob_auto_camera.rotation_euler = (1.09748, -7.21219e-08, 0.694738)
scene.camera = ob_auto_camera
light_auto_sun = bpy.data.lights.new('AutoSun', 'SUN')
light_auto_sun.energy = 3.0
light_auto_sun.angle = 0.0523599
ob_auto_sun = bpy.data.objects.new('AutoSun', light_auto_sun)
scene.collection.objects.link(ob_auto_sun)
ob_auto_sun.rotation_euler = (0.872665, 0.174533, 0.523599)
bpy.context.view_layer.update()

